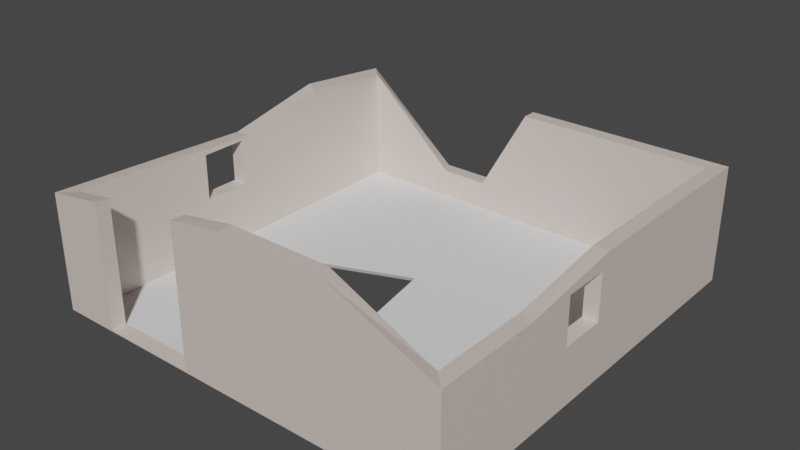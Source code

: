 # Source: ruinedHouse3.blend  (saved by Blender 2.82.7; exported with 4.5.12 LTS)
import bpy
from mathutils import Matrix  # noqa: F401  (used for matrix-valued properties, if any)

bpy.ops.wm.read_factory_settings(use_empty=True)
scene = bpy.context.scene
scene.name = 'Scene'

# ---- collections
col_collection = bpy.data.collections.new('Collection'); scene.collection.children.link(col_collection)

# ---- materials (node trees are filled in below, after node groups)
mat_wall_material = bpy.data.materials.new('Wall_material')
mat_wall_material.use_transparent_shadow = False
mat_wall_material.diffuse_color = (0.8, 0.621, 0.57, 1.0)

# ---- material node trees
mat_wall_material.use_nodes = True; mat_wall_material.node_tree.nodes.clear()
_N = mat_wall_material.node_tree.nodes; _L = mat_wall_material.node_tree.links
n0 = _N.new('ShaderNodeOutputMaterial'); n0.name = 'Material Output'; n0.location = (1100, 160)
n1 = _N.new('ShaderNodeBsdfPrincipled'); n1.name = 'Diffuse BSDF'; n1.location = (200, 320)
n1.label = 'Diffuse BSDF'
n1.distribution = 'GGX'
n1.subsurface_method = 'BURLEY'
n1.inputs[0].default_value = (0.765, 0.65, 0.588, 1.0)
n1.inputs[3].default_value = 1.45
n1.inputs[27].default_value = (0.0, 0.0, 0.0, 1.0)
n1.inputs[28].default_value = 1.0
n2 = _N.new('ShaderNodeBsdfAnisotropic'); n2.name = 'Glossy_0'; n2.location = (200, 0)
n2.distribution = 'GGX'
n3 = _N.new('ShaderNodeMixShader'); n3.name = 'Mix_0'; n3.location = (500, 160)
n3.inputs[0].default_value = 0.1
n4 = _N.new('ShaderNodeNewGeometry'); n4.name = 'Input_1'; n4.location = (-80, -70)
n5 = _N.new('ShaderNodeBsdfDiffuse'); n5.name = 'Diffuse_1'; n5.location = (200, -280)
n5.inputs[0].default_value = (0.3, 0.3, 0.3, 1.0)
n6 = _N.new('ShaderNodeMixShader'); n6.name = 'Mix_1'; n6.location = (800, -70)
_L.new(n1.outputs[0], n3.inputs[1])
_L.new(n2.outputs[0], n3.inputs[2])
_L.new(n4.outputs[6], n6.inputs[0])
_L.new(n5.outputs[0], n6.inputs[2])
_L.new(n3.outputs[0], n6.inputs[1])
_L.new(n6.outputs[0], n0.inputs[0])
n0.is_active_output = True

# ---- world
world_world = bpy.data.worlds.new('World'); scene.world = world_world
world_world.use_nodes = True; world_world.node_tree.nodes.clear()
_N = world_world.node_tree.nodes; _L = world_world.node_tree.links
n0 = _N.new('ShaderNodeOutputWorld'); n0.name = 'World Output'; n0.location = (300, 300)
n1 = _N.new('ShaderNodeBackground'); n1.name = 'Background'; n1.location = (10, 300)
n1.inputs[0].default_value = (0.05088, 0.05088, 0.05088, 1.0)
_L.new(n1.outputs[0], n0.inputs[0])
n0.is_active_output = True
world_world.color = (0.05088, 0.05088, 0.05088)
world_world.use_sun_shadow = False
world_world.sun_shadow_jitter_overblur = 0.0

# ---- meshes
me_temp = bpy.data.meshes.new('temp')
me_temp.from_pydata([(0.0, 0.0, 2.4), (0.0, 0.0, 0.0), (8.0, 0.0, 2.132), (8.0, 0.0, 0.0), (8.0, 8.0, 2.4), (8.0, 8.0, 0.0), (0.0, 8.0, 2.4), (0.0, 8.0, 0.0), (-0.3, -0.3, 2.4), (-0.3, -0.3, 0.0), (8.3, -0.3, 2.132), (8.3, -0.3, 0.0), (8.3, 8.3, 2.4), (8.3, 8.3, 0.0), (-0.3, 8.3, 2.4), (-0.3, 8.3, 0.0), (-0.3, 3.849, 1.173), (-4.47e-08, 3.849, 1.173), (-0.3, 3.849, 2.129), (-4.47e-08, 3.849, 2.129), (-0.3, 2.892, 2.129), (-4.47e-08, 2.892, 2.129), (-0.3, 2.892, 1.173), (-4.47e-08, 2.892, 1.173), (8.3, 2.892, 1.173), (8.0, 2.892, 1.173), (8.3, 2.892, 2.129), (8.0, 2.892, 2.129), (8.3, 3.849, 2.129), (8.0, 3.849, 2.129), (8.3, 3.849, 1.173), (8.0, 3.849, 1.173), (4.0, 8.0, 2.4), (4.0, 8.0, 0.0), (4.0, 8.3, 2.4), (4.0, 8.3, 0.0), (5.996, 8.0, 2.4), (5.996, 8.0, 0.0), (6.146, 8.3, 2.4), (6.146, 8.3, 0.0), (2.0, 8.0, 0.5979), (2.0, 8.0, 0.0), (1.85, 8.3, 0.5979), (1.85, 8.3, 0.0), (4.0, 0.0, 3.057), (4.0, 0.0, 0.0), (4.0, -0.3, 3.057), (4.0, -0.3, 0.0), (6.0, 0.0, 3.057), (6.0, 0.0, 0.0), (6.15, -0.3, 3.057), (6.15, -0.3, 0.0), (8.0, 4.0, 2.425), (8.3, 4.0, 2.425), (8.0, 6.0, 2.425), (8.3, 6.15, 2.425), (8.0, 2.0, 2.132), (8.3, 1.85, 2.132), (0.0, 4.022, 2.188), (-0.3, 4.022, 2.188), (0.0, 5.98, 2.597), (-0.3, 6.126, 2.628), (3.0, 8.0, 0.5979), (3.0, 8.0, 0.0), (2.925, 8.3, 0.5979), (2.925, 8.3, 0.0), (2.874, 0.0, 0.0253), (2.874, -0.3, 0.0253), (2.874, -0.3, 2.885), (2.874, 0.0, 2.872), (0.8741, -0.3, 2.579), (0.8741, 0.0, 2.544), (0.8741, 0.0, 0.0253), (0.8741, -0.3, 0.0253)], [], [(48, 2, 3, 49), (2, 56, 52, 54, 4, 5, 31, 29, 27), (40, 6, 7, 41), (0, 1, 23, 21, 19, 6, 60, 58), (50, 51, 11, 10), (10, 11, 24, 26, 28, 12, 55, 53, 57), (42, 43, 15, 14), (8, 59, 61, 14, 15, 16, 18, 20), (44, 69, 68, 46), (49, 3, 11, 51), (56, 2, 10, 57), (3, 5, 13, 11), (36, 4, 12, 38), (41, 7, 15, 43), (60, 6, 14, 61), (7, 1, 9, 15), (16, 17, 19, 18), (6, 19, 17, 23, 1, 7), (22, 23, 17, 16), (23, 22, 20, 21), (20, 22, 16, 15, 9, 8), (21, 20, 18, 19), (31, 30, 28, 29), (12, 28, 30, 24, 11, 13), (27, 25, 31, 5, 3, 2), (25, 24, 30, 31), (24, 25, 27, 26), (26, 27, 29, 28), (37, 33, 35, 39), (62, 32, 34, 64), (38, 39, 35, 34), (36, 32, 33, 37), (4, 36, 37, 5), (12, 13, 39, 38), (5, 37, 39, 13), (32, 36, 38, 34), (6, 40, 42, 14), (63, 41, 43, 65), (64, 65, 43, 42), (62, 40, 41, 63), (1, 45, 47, 9), (48, 44, 46, 50), (8, 9, 47, 46, 68, 67, 73, 70), (0, 71, 72, 66, 69, 44, 45, 1), (2, 48, 50, 10), (45, 49, 51, 47), (46, 47, 51, 50), (44, 48, 49, 45), (54, 52, 53, 55), (4, 54, 55, 12), (52, 56, 57, 53), (0, 58, 59, 8), (58, 60, 61, 59), (32, 62, 63, 33), (34, 35, 65, 64), (33, 63, 65, 35), (40, 62, 64, 42), (66, 67, 68, 69), (73, 72, 71, 70), (72, 73, 67, 66), (70, 71, 0, 8)])
_uv = me_temp.uv_layers.new(name='UVMap')
_uv.uv.foreach_set('vector', [-1.227, 1.076, -1.012, 0.4954, -0.5148, 0.4954, -0.5148, 1.076, 2.051, 0.321, 2.051, -0.2592, 1.983, -0.8396, 1.983, -1.42, 1.989, -2.0, 2.547, -1.999, 2.274, -0.7952, 2.052, -0.7956, 2.052, -0.5181, 2.58, 2.236, 3.0, 2.817, 2.441, 2.817, 2.441, 2.236, 0.6158, 0.4981, 1.175, 0.4981, 0.902, 1.337, 0.679, 1.337, 0.679, 1.615, 0.6158, 2.819, 0.5699, 2.233, 0.6654, 1.665, 1.983, -1.376, 1.271, -1.376, 1.271, -2.0, 1.768, -2.0, 0.07294, 0.4981, 0.5699, 0.4981, 0.2966, 1.424, 0.07365, 1.424, 0.07365, 1.702, 0.01047, 2.993, 0.004645, 2.37, 0.004645, 1.746, 0.07294, 1.122, 2.301, 2.367, 2.441, 2.367, 2.441, 2.991, 1.881, 2.991, 1.324, 2.99, 1.373, 1.737, 1.271, 1.126, 1.324, 0.4954, 1.881, 0.4964, 1.609, 1.787, 1.387, 1.787, 1.387, 2.064, 0.2668, -1.913, 0.004661, -1.912, 0.004645, -1.999, 0.2668, -2.0, -0.06528, -1.333, -0.06528, -1.913, 0.004645, -2.0, 0.004645, -1.376, 1.201, -1.328, 1.201, -1.909, 1.271, -1.996, 1.271, -1.372, -0.06528, -1.913, -1.93, -1.913, -2.0, -2.0, 0.004645, -2.0, 0.7331, 0.4111, 1.2, 0.4111, 1.27, 0.4981, 0.768, 0.4981, -1.93, -0.172, -1.93, 0.4083, -2.0, 0.4954, -2.0, -0.1285, -1.297, 1.178, -1.297, 0.5913, -1.227, 0.5044, -1.227, 1.136, -1.93, 0.4083, -0.06528, 0.4083, 0.004645, 0.4954, -2.0, 0.4954, -0.09495, 1.05, -0.1649, 1.05, -0.1649, 0.7729, -0.09495, 0.7729, 0.6158, 2.819, 0.679, 1.615, 0.902, 1.615, 0.902, 1.337, 1.175, 0.4981, 1.175, 2.819, -0.2348, 1.05, -0.1649, 1.05, -0.1649, 1.328, -0.2348, 1.328, -0.09495, 0.7729, -0.02502, 0.7729, -0.02502, 1.05, -0.09495, 1.05, 1.387, 2.064, 1.609, 2.065, 1.609, 1.787, 1.881, 0.4964, 1.881, 2.991, 1.324, 2.99, -0.2348, 0.7729, -0.1649, 0.7729, -0.1649, 1.05, -0.2348, 1.05, -0.1649, 0.4954, -0.09495, 0.4954, -0.09495, 0.7729, -0.1649, 0.7729, 0.01047, 2.993, 0.07365, 1.702, 0.2966, 1.702, 0.2966, 1.424, 0.5699, 0.4981, 0.5699, 2.993, 2.052, -0.5181, 2.274, -0.5177, 2.274, -0.7952, 2.547, -1.999, 2.547, 0.322, 2.051, 0.321, -0.2351, 1.321, -0.305, 1.321, -0.305, 1.043, -0.2351, 1.043, -0.09495, 0.4954, -0.02502, 0.4954, -0.02502, 0.7729, -0.09495, 0.7729, -0.2348, 0.4954, -0.1649, 0.4954, -0.1649, 0.7729, -0.2348, 0.7729, -1.93, -1.332, -1.93, -0.7523, -2.0, -0.7523, -2.0, -1.375, -0.2348, 0.4979, -0.2348, 1.043, -0.3047, 1.043, -0.305, 0.4954, 1.881, 1.12, 2.441, 1.12, 2.441, 1.743, 1.881, 1.743, 3.0, 1.077, 3.0, 1.656, 2.441, 1.656, 2.441, 1.077, 3.0, 0.4954, 3.0, 1.077, 2.441, 1.077, 2.441, 0.4954, 1.881, 0.4954, 2.441, 0.4954, 2.441, 1.12, 1.881, 1.12, -1.93, -1.913, -1.93, -1.332, -2.0, -1.375, -2.0, -2.0, 0.2677, 0.4111, 0.7331, 0.4111, 0.768, 0.4981, 0.2677, 0.4981, -1.297, 0.5913, -1.767, 0.5826, -1.732, 0.4956, -1.227, 0.5044, -1.93, -0.4622, -1.93, -0.172, -2.0, -0.1285, -2.0, -0.4404, 2.301, 2.055, 2.441, 2.055, 2.441, 2.367, 2.301, 2.367, 2.58, 1.946, 2.58, 2.236, 2.441, 2.236, 2.441, 1.946, -0.06528, 0.4083, -0.06528, -0.7523, 0.004645, -0.7523, 0.004645, 0.4954, 0.7329, -1.913, 0.2668, -1.913, 0.2668, -2.0, 0.7679, -2.0, 1.83, 0.4954, 1.271, 0.4954, 1.271, -0.7523, 1.983, -0.7523, 1.943, -0.4256, 1.277, -0.4256, 1.277, 0.1547, 1.872, 0.1547, -1.074, 2.817, -1.108, 2.563, -0.5207, 2.563, -0.5207, 1.983, -1.184, 1.983, -1.227, 1.656, -0.5148, 1.656, -0.5148, 2.817, 1.201, -1.909, 0.7329, -1.913, 0.7679, -2.0, 1.271, -1.996, -0.06528, -0.7523, -0.06528, -1.333, 0.004645, -1.376, 0.004645, -0.7523, 1.983, -0.7523, 1.271, -0.7523, 1.271, -1.376, 1.983, -1.376, -1.227, 1.656, -1.227, 1.076, -0.5148, 1.076, -0.5148, 1.656, 1.2, -0.1693, 1.2, -0.7496, 1.27, -0.7496, 1.27, -0.1258, 1.2, 0.4111, 1.2, -0.1693, 1.27, -0.1258, 1.27, 0.4981, 1.2, -0.7496, 1.201, -1.328, 1.271, -1.372, 1.27, -0.7496, -1.299, 2.912, -1.299, 1.744, -1.229, 1.745, -1.229, 2.999, -1.299, 1.744, -1.297, 1.178, -1.227, 1.136, -1.229, 1.745, 3.0, 1.656, 2.58, 1.946, 2.441, 1.946, 2.441, 1.656, 1.881, 1.743, 2.441, 1.743, 2.441, 2.055, 2.301, 2.055, -1.93, -0.7523, -1.93, -0.4622, -2.0, -0.4404, -2.0, -0.7523, -1.767, 0.5826, -2.0, 0.5824, -1.982, 0.4954, -1.732, 0.4956, -0.5148, 0.4955, -0.4449, 0.4954, -0.4449, 1.322, -0.5148, 1.319, -0.4449, 0.4954, -0.375, 0.4954, -0.375, 1.226, -0.4449, 1.236, -0.375, 0.4954, -0.305, 0.4954, -0.305, 1.076, -0.375, 1.076, -1.502, 3.0, -1.502, 2.913, -1.299, 2.912, -1.229, 2.999])
me_temp.materials.append(mat_wall_material)
me_temp.use_remesh_fix_poles = True
me_temp.use_remesh_preserve_attributes = False
me_temp.use_mirror_vertex_groups = False
me_temp.update()
me_floor = bpy.data.meshes.new('Floor')
me_floor.from_pydata([(0.0, 0.0, 0.0), (8.0, 0.0, 0.0), (8.0, 8.0, 0.0), (0.0, 8.0, 0.0), (0.0, 0.0, -0.1), (0.0, 8.0, -0.1), (8.0, 0.0, -0.1), (8.0, 8.0, -0.1), (4.28, 2.395, -0.1), (4.259, 2.322, 5.96e-08), (3.851, 4.728, -0.1), (3.831, 4.656, 2.98e-08), (2.153, 2.312, -0.1), (3.276, 1.994, -0.1), (2.09, 2.468, 1.49e-08), (3.573, 2.049, -1.49e-08), (1.855, 3.932, -0.1), (1.835, 3.86, 5.96e-08)], [], [(0, 17, 14, 15, 9, 1), (4, 6, 8, 13, 12, 16), (2, 3, 5, 7), (0, 1, 6, 4), (1, 2, 7, 6), (3, 0, 4, 5), (8, 9, 11, 10), (10, 11, 17, 16), (16, 17, 14, 12), (16, 10, 8, 6, 7, 5, 4), (1, 9, 11, 17, 0, 3, 2), (13, 15, 9, 8), (15, 13, 12, 14)])
_uv = me_floor.uv_layers.new(name='UVMap')
_uv.uv.foreach_set('vector', [2.73, 3.0, 0.4594, 2.427, 1.278, 2.347, 1.525, 1.883, 1.364, 1.669, 2.73, 0.5, 2.73, 0.5, -1.976, 0.5, 0.2126, -0.2483, 0.8031, -0.1232, 1.463, -0.2225, 1.638, -0.7288, 2.788, -2.0, 2.788, 0.5, 2.73, 0.5, 2.73, -2.0, 2.788, 0.5, 2.788, -2.0, 2.847, -2.0, 2.847, 0.5, 2.847, 0.4909, 2.847, -2.0, 2.905, -2.0, 2.905, 0.4905, 2.963, -2.0, 2.963, 0.4909, 2.905, 0.4905, 2.905, -2.0, 0.9878, 0.004279, 1.0, 0.0, 1.0, 0.1477, 0.9878, 0.1519, 0.9878, 0.1519, 0.9995, 0.1532, 0.9995, 0.2779, 0.9878, 0.2767, 1.0, 0.3805, 0.9878, 0.3762, 0.9878, 0.2881, 1.0, 0.2779, 1.638, -0.7288, 0.4647, -0.9775, 0.2126, -0.2483, -1.976, 0.5, -1.976, -2.0, 2.73, -2.0, 2.73, 0.5, 2.73, 0.5, 1.364, 1.669, -0.008751, 1.803, 0.4594, 2.427, 2.73, 3.0, -1.976, 3.0, -1.976, 0.5, 0.9995, 0.4432, 0.9878, 0.4246, 0.9878, 0.3817, 0.9995, 0.3805, 0.7, 0.7767, 0.7065, 0.7953, 0.6691, 0.8654, 0.6507, 0.8693])
me_floor.use_remesh_fix_poles = True
me_floor.use_remesh_preserve_attributes = False
me_floor.use_mirror_vertex_groups = False
me_floor.update()

# ---- objects
ob_room = bpy.data.objects.new('Room', me_temp)
ob_floor = bpy.data.objects.new('Floor', me_floor)

# ---- transforms, parenting, visibility, modifiers, constraints
ob_room.location = (0.0, 0.0, 0.0)
ob_room.lineart.crease_threshold = 0.0
ob_floor.parent = ob_room
ob_floor.location = (0.0, 0.0, 0.0)
ob_floor.lineart.crease_threshold = 0.0

# ---- collection membership
col_collection.objects.link(ob_room)
col_collection.objects.link(ob_floor)

# ---- scene / render settings (as saved in the file)
scene.frame_start = 1; scene.frame_end = 250; scene.frame_set(1)
scene.render.engine = 'BLENDER_EEVEE_NEXT'
scene.cycles.use_denoising = False
scene.cycles.samples = 128
scene.cycles.sampling_pattern = 'TABULATED_SOBOL'
scene.cycles.use_adaptive_sampling = False
scene.cycles.use_light_tree = False
scene.view_settings.view_transform = 'Filmic'
bpy.context.view_layer.update()

# ---- added for rendering (the .blend has no active camera and no usable light): camera, sun
cam_auto = bpy.data.cameras.new('AutoCamera')
cam_auto.lens = 50.0
cam_auto.sensor_width = 36.0
cam_auto.clip_end = 1000.0
ob_auto_camera = bpy.data.objects.new('AutoCamera', cam_auto)
scene.collection.objects.link(ob_auto_camera)
ob_auto_camera.location = (15.6257, -9.95088, 10.7791)
ob_auto_camera.rotation_euler = (1.09748, -7.21219e-08, 0.694738)
scene.camera = ob_auto_camera
light_auto_sun = bpy.data.lights.new('AutoSun', 'SUN')
light_auto_sun.energy = 3.0
light_auto_sun.angle = 0.0523599
ob_auto_sun = bpy.data.objects.new('AutoSun', light_auto_sun)
scene.collection.objects.link(ob_auto_sun)
ob_auto_sun.rotation_euler = (0.872665, 0.174533, 0.523599)
bpy.context.view_layer.update()

